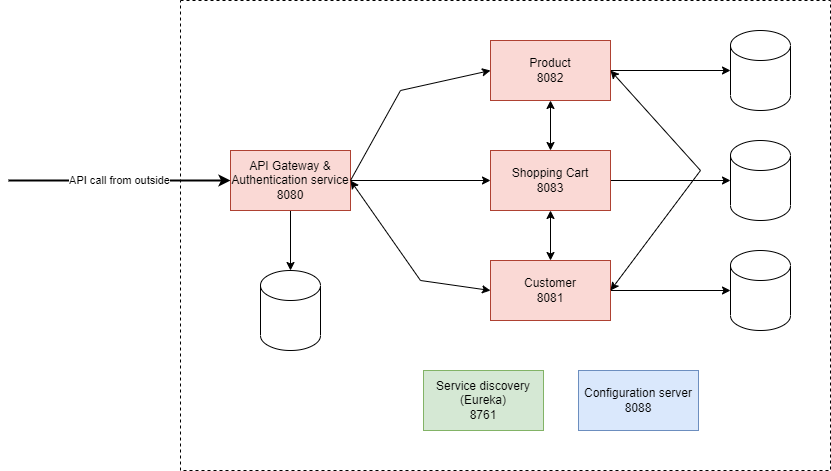

The diagram above was exported from draw.io. Its source (the exported page's mxGraphModel, read from the mxfile embedded in the PNG):
<mxGraphModel dx="1434" dy="717" grid="1" gridSize="10" guides="1" tooltips="1" connect="1" arrows="1" fold="1" page="1" pageScale="1" pageWidth="850" pageHeight="1100" math="0" shadow="0">
  <root>
    <mxCell id="0" />
    <mxCell id="1" parent="0" />
    <mxCell id="AnoEz1W6zH1-f3rys2kC-1" value="" style="rounded=0;whiteSpace=wrap;html=1;dashed=1;" parent="1" vertex="1">
      <mxGeometry x="182" y="180" width="650" height="470" as="geometry" />
    </mxCell>
    <mxCell id="AnoEz1W6zH1-f3rys2kC-7" value="" style="edgeStyle=orthogonalEdgeStyle;rounded=0;orthogonalLoop=1;jettySize=auto;html=1;" parent="1" source="AnoEz1W6zH1-f3rys2kC-2" target="AnoEz1W6zH1-f3rys2kC-6" edge="1">
      <mxGeometry relative="1" as="geometry" />
    </mxCell>
    <mxCell id="AnoEz1W6zH1-f3rys2kC-29" value="" style="edgeStyle=orthogonalEdgeStyle;rounded=0;orthogonalLoop=1;jettySize=auto;html=1;startArrow=classic;startFill=1;" parent="1" source="AnoEz1W6zH1-f3rys2kC-2" target="AnoEz1W6zH1-f3rys2kC-3" edge="1">
      <mxGeometry relative="1" as="geometry" />
    </mxCell>
    <mxCell id="AnoEz1W6zH1-f3rys2kC-2" value="Product&lt;br&gt;8082" style="rounded=0;whiteSpace=wrap;html=1;fillColor=#fad9d5;strokeColor=#ae4132;" parent="1" vertex="1">
      <mxGeometry x="492" y="220" width="120" height="60" as="geometry" />
    </mxCell>
    <mxCell id="AnoEz1W6zH1-f3rys2kC-12" value="" style="edgeStyle=orthogonalEdgeStyle;rounded=0;orthogonalLoop=1;jettySize=auto;html=1;entryX=0;entryY=0.5;entryDx=0;entryDy=0;entryPerimeter=0;" parent="1" source="AnoEz1W6zH1-f3rys2kC-3" target="AnoEz1W6zH1-f3rys2kC-8" edge="1">
      <mxGeometry relative="1" as="geometry">
        <mxPoint x="692" y="360" as="targetPoint" />
      </mxGeometry>
    </mxCell>
    <mxCell id="AnoEz1W6zH1-f3rys2kC-3" value="Shopping Cart&lt;br&gt;8083" style="rounded=0;whiteSpace=wrap;html=1;fillColor=#fad9d5;strokeColor=#ae4132;" parent="1" vertex="1">
      <mxGeometry x="492" y="330" width="120" height="60" as="geometry" />
    </mxCell>
    <mxCell id="AnoEz1W6zH1-f3rys2kC-15" value="" style="edgeStyle=orthogonalEdgeStyle;rounded=0;orthogonalLoop=1;jettySize=auto;html=1;entryX=0;entryY=0.5;entryDx=0;entryDy=0;entryPerimeter=0;" parent="1" source="AnoEz1W6zH1-f3rys2kC-4" target="AnoEz1W6zH1-f3rys2kC-13" edge="1">
      <mxGeometry relative="1" as="geometry">
        <mxPoint x="712" y="470" as="targetPoint" />
      </mxGeometry>
    </mxCell>
    <mxCell id="AnoEz1W6zH1-f3rys2kC-30" value="" style="edgeStyle=orthogonalEdgeStyle;rounded=0;orthogonalLoop=1;jettySize=auto;html=1;startArrow=classic;startFill=1;" parent="1" source="AnoEz1W6zH1-f3rys2kC-4" target="AnoEz1W6zH1-f3rys2kC-3" edge="1">
      <mxGeometry relative="1" as="geometry" />
    </mxCell>
    <mxCell id="AnoEz1W6zH1-f3rys2kC-4" value="Customer&lt;br&gt;8081" style="rounded=0;whiteSpace=wrap;html=1;fillColor=#fad9d5;strokeColor=#ae4132;" parent="1" vertex="1">
      <mxGeometry x="492" y="440" width="120" height="60" as="geometry" />
    </mxCell>
    <mxCell id="AnoEz1W6zH1-f3rys2kC-6" value="" style="shape=cylinder3;whiteSpace=wrap;html=1;boundedLbl=1;backgroundOutline=1;size=15;" parent="1" vertex="1">
      <mxGeometry x="732" y="210" width="60" height="80" as="geometry" />
    </mxCell>
    <mxCell id="AnoEz1W6zH1-f3rys2kC-8" value="" style="shape=cylinder3;whiteSpace=wrap;html=1;boundedLbl=1;backgroundOutline=1;size=15;" parent="1" vertex="1">
      <mxGeometry x="732" y="320" width="60" height="80" as="geometry" />
    </mxCell>
    <mxCell id="AnoEz1W6zH1-f3rys2kC-13" value="" style="shape=cylinder3;whiteSpace=wrap;html=1;boundedLbl=1;backgroundOutline=1;size=15;" parent="1" vertex="1">
      <mxGeometry x="732" y="430" width="60" height="80" as="geometry" />
    </mxCell>
    <mxCell id="AnoEz1W6zH1-f3rys2kC-18" value="" style="edgeStyle=orthogonalEdgeStyle;rounded=0;orthogonalLoop=1;jettySize=auto;html=1;" parent="1" source="AnoEz1W6zH1-f3rys2kC-16" target="AnoEz1W6zH1-f3rys2kC-17" edge="1">
      <mxGeometry relative="1" as="geometry" />
    </mxCell>
    <mxCell id="AnoEz1W6zH1-f3rys2kC-24" value="" style="edgeStyle=orthogonalEdgeStyle;rounded=0;orthogonalLoop=1;jettySize=auto;html=1;entryX=0;entryY=0.5;entryDx=0;entryDy=0;" parent="1" source="AnoEz1W6zH1-f3rys2kC-16" target="AnoEz1W6zH1-f3rys2kC-3" edge="1">
      <mxGeometry relative="1" as="geometry">
        <mxPoint x="432" y="360" as="targetPoint" />
      </mxGeometry>
    </mxCell>
    <mxCell id="AnoEz1W6zH1-f3rys2kC-16" value="API Gateway &amp;amp;&lt;br&gt;Authentication service&lt;br&gt;8080" style="rounded=0;whiteSpace=wrap;html=1;fillColor=#fad9d5;strokeColor=#ae4132;" parent="1" vertex="1">
      <mxGeometry x="232" y="330" width="120" height="60" as="geometry" />
    </mxCell>
    <mxCell id="AnoEz1W6zH1-f3rys2kC-17" value="" style="shape=cylinder3;whiteSpace=wrap;html=1;boundedLbl=1;backgroundOutline=1;size=15;" parent="1" vertex="1">
      <mxGeometry x="262" y="450" width="60" height="80" as="geometry" />
    </mxCell>
    <mxCell id="AnoEz1W6zH1-f3rys2kC-22" value="" style="endArrow=classic;html=1;rounded=0;exitX=1;exitY=0.5;exitDx=0;exitDy=0;entryX=0;entryY=0.5;entryDx=0;entryDy=0;startArrow=classic;startFill=1;" parent="1" source="AnoEz1W6zH1-f3rys2kC-16" target="AnoEz1W6zH1-f3rys2kC-4" edge="1">
      <mxGeometry width="50" height="50" relative="1" as="geometry">
        <mxPoint x="412" y="600" as="sourcePoint" />
        <mxPoint x="462" y="550" as="targetPoint" />
        <Array as="points">
          <mxPoint x="422" y="460" />
        </Array>
      </mxGeometry>
    </mxCell>
    <mxCell id="AnoEz1W6zH1-f3rys2kC-27" value="" style="endArrow=classic;html=1;rounded=0;entryX=0;entryY=0.5;entryDx=0;entryDy=0;exitX=1;exitY=0.5;exitDx=0;exitDy=0;" parent="1" source="AnoEz1W6zH1-f3rys2kC-16" target="AnoEz1W6zH1-f3rys2kC-2" edge="1">
      <mxGeometry width="50" height="50" relative="1" as="geometry">
        <mxPoint x="322" y="300" as="sourcePoint" />
        <mxPoint x="372" y="250" as="targetPoint" />
        <Array as="points">
          <mxPoint x="402" y="270" />
        </Array>
      </mxGeometry>
    </mxCell>
    <mxCell id="AnoEz1W6zH1-f3rys2kC-31" value="" style="endArrow=classic;startArrow=classic;html=1;rounded=0;entryX=1;entryY=0.5;entryDx=0;entryDy=0;exitX=1;exitY=0.5;exitDx=0;exitDy=0;" parent="1" source="AnoEz1W6zH1-f3rys2kC-4" target="AnoEz1W6zH1-f3rys2kC-2" edge="1">
      <mxGeometry width="50" height="50" relative="1" as="geometry">
        <mxPoint x="672" y="460" as="sourcePoint" />
        <mxPoint x="1082" y="350" as="targetPoint" />
        <Array as="points">
          <mxPoint x="702" y="350" />
        </Array>
      </mxGeometry>
    </mxCell>
    <mxCell id="AnoEz1W6zH1-f3rys2kC-34" value="Service discovery&lt;br&gt;(Eureka)&lt;br&gt;8761" style="rounded=0;whiteSpace=wrap;html=1;fillColor=#d5e8d4;strokeColor=#82b366;" parent="1" vertex="1">
      <mxGeometry x="425" y="550" width="120" height="60" as="geometry" />
    </mxCell>
    <mxCell id="AnoEz1W6zH1-f3rys2kC-35" value="Configuration server&lt;br&gt;8088" style="rounded=0;whiteSpace=wrap;html=1;fillColor=#dae8fc;strokeColor=#6c8ebf;" parent="1" vertex="1">
      <mxGeometry x="580" y="550" width="120" height="60" as="geometry" />
    </mxCell>
    <mxCell id="AnoEz1W6zH1-f3rys2kC-36" value="API call from outside" style="endArrow=classic;html=1;rounded=0;entryX=0;entryY=0.5;entryDx=0;entryDy=0;strokeWidth=2;" parent="1" target="AnoEz1W6zH1-f3rys2kC-16" edge="1">
      <mxGeometry width="50" height="50" relative="1" as="geometry">
        <mxPoint x="10" y="360" as="sourcePoint" />
        <mxPoint x="90" y="320" as="targetPoint" />
      </mxGeometry>
    </mxCell>
  </root>
</mxGraphModel>